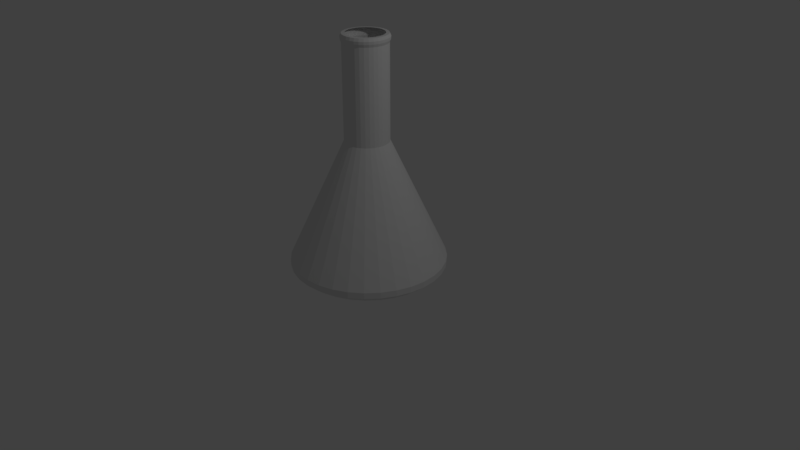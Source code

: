 # Source: Beaker_1.blend  (saved by Blender 2.79.0; exported with 4.5.12 LTS)
import bpy
from mathutils import Matrix  # noqa: F401  (used for matrix-valued properties, if any)

bpy.ops.wm.read_factory_settings(use_empty=True)
scene = bpy.context.scene
scene.name = 'Scene'

# ---- collections
col_collection_1 = bpy.data.collections.new('Collection 1'); scene.collection.children.link(col_collection_1)

# ---- world
world_world = bpy.data.worlds.new('World'); scene.world = world_world
world_world.color = (0.05088, 0.05088, 0.05088)
world_world.use_sun_shadow = False
world_world.sun_shadow_jitter_overblur = 0.0
world_world.cycles.sampling_method = 'MANUAL'

# ---- cameras
cam_camera = bpy.data.cameras.new('Camera')
cam_camera.clip_end = 100.0
cam_camera.lens = 35.0
cam_camera.sensor_width = 32.0
cam_camera.sensor_height = 18.0
cam_camera.ortho_scale = 7.314
cam_camera.dof.focus_distance = 0.0
cam_camera.dof.aperture_fstop = 128.0

# ---- lights
light_lamp = bpy.data.lights.new('Lamp', 'POINT')
light_lamp.transmission_factor = 0.0
light_lamp.cutoff_distance = 30.0
light_lamp.energy = 100.0
light_lamp.shadow_buffer_clip_start = 1.001
light_lamp.shadow_soft_size = 0.1
light_lamp.shadow_maximum_resolution = 0.006
light_lamp.use_absolute_resolution = True

# ---- meshes
me_cone = bpy.data.meshes.new('Cone')
me_cone.from_pydata([(0.0, 1.0, -1.0), (0.1951, 0.9808, -1.0), (0.3827, 0.9239, -1.0), (0.5556, 0.8315, -1.0), (0.7071, 0.7071, -1.0), (0.8315, 0.5556, -1.0), (0.9239, 0.3827, -1.0), (0.9808, 0.1951, -1.0), (1.0, 7.55e-08, -1.0), (0.9808, -0.1951, -1.0), (0.9239, -0.3827, -1.0), (0.8315, -0.5556, -1.0), (0.7071, -0.7071, -1.0), (0.5556, -0.8315, -1.0), (0.3827, -0.9239, -1.0), (0.1951, -0.9808, -1.0), (-3.258e-07, -1.0, -1.0), (-0.1951, -0.9808, -1.0), (-0.3827, -0.9239, -1.0), (-0.5556, -0.8315, -1.0), (-0.7071, -0.7071, -1.0), (-0.8315, -0.5556, -1.0), (-0.9239, -0.3827, -1.0), (-0.9808, -0.1951, -1.0), (-1.0, 9.656e-07, -1.0), (-0.9808, 0.1951, -1.0), (-0.9239, 0.3827, -1.0), (-0.8315, 0.5556, -1.0), (-0.7071, 0.7071, -1.0), (-0.5556, 0.8315, -1.0), (-0.3827, 0.9239, -1.0), (-0.1951, 0.9808, -1.0), (0.1076, 0.2598, 0.5515), (0.05487, 0.2758, 0.5515), (2.877e-08, 0.2813, 0.5515), (-0.05487, 0.2758, 0.5515), (-0.1076, 0.2598, 0.5515), (-0.1563, 0.2339, 0.5515), (-0.1989, 0.1989, 0.5515), (-0.2339, 0.1563, 0.5515), (-0.2598, 0.1076, 0.5515), (-0.2758, 0.05487, 0.5515), (-0.2812, 3.389e-07, 0.5515), (-0.2758, -0.05487, 0.5515), (-0.2339, -0.1563, 0.5515), (-0.1989, -0.1989, 0.5515), (-0.1563, -0.2339, 0.5515), (-0.1076, -0.2598, 0.5515), (-0.05487, -0.2758, 0.5515), (-6.288e-08, -0.2812, 0.5515), (0.05487, -0.2758, 0.5515), (0.1076, -0.2598, 0.5515), (0.1563, -0.2339, 0.5515), (0.1989, -0.1989, 0.5515), (-0.2598, -0.1076, 0.5515), (0.2339, -0.1563, 0.5515), (0.2598, -0.1076, 0.5515), (0.2758, -0.05487, 0.5515), (0.2812, 8.852e-08, 0.5515), (0.2758, 0.05487, 0.5515), (0.2598, 0.1076, 0.5515), (0.2339, 0.1563, 0.5515), (0.1989, 0.1989, 0.5515), (0.1563, 0.2339, 0.5515), (0.1076, 0.2598, 1.755), (0.05487, 0.2758, 1.755), (2.877e-08, 0.2813, 1.755), (-0.05487, 0.2758, 1.755), (-0.1076, 0.2598, 1.755), (-0.1563, 0.2339, 1.755), (-0.1989, 0.1989, 1.755), (-0.2339, 0.1563, 1.755), (-0.2598, 0.1076, 1.755), (-0.2758, 0.05487, 1.755), (-0.2812, 3.389e-07, 1.755), (-0.2758, -0.05487, 1.755), (-0.2339, -0.1563, 1.755), (-0.1989, -0.1989, 1.755), (-0.1563, -0.2339, 1.755), (-0.1076, -0.2598, 1.755), (-0.05487, -0.2758, 1.755), (-6.288e-08, -0.2812, 1.755), (0.05487, -0.2758, 1.755), (0.1076, -0.2598, 1.755), (0.1563, -0.2339, 1.755), (0.1989, -0.1989, 1.755), (-0.2598, -0.1076, 1.755), (0.2339, -0.1563, 1.755), (0.2598, -0.1076, 1.755), (0.2758, -0.05487, 1.755), (0.2812, 8.852e-08, 1.755), (0.2758, 0.05487, 1.755), (0.2598, 0.1076, 1.755), (0.2339, 0.1563, 1.755), (0.1989, 0.1989, 1.755), (0.1563, 0.2339, 1.755), (0.113, 0.2728, 1.79), (0.05761, 0.2896, 1.79), (2.755e-08, 0.2953, 1.79), (-0.05761, 0.2896, 1.79), (-0.113, 0.2728, 1.79), (-0.1641, 0.2455, 1.79), (-0.2088, 0.2088, 1.79), (-0.2455, 0.1641, 1.79), (-0.2728, 0.113, 1.79), (-0.2896, 0.05761, 1.79), (-0.2953, 3.488e-07, 1.79), (-0.2896, -0.05761, 1.79), (-0.2455, -0.1641, 1.79), (-0.2088, -0.2088, 1.79), (-0.1641, -0.2455, 1.79), (-0.113, -0.2728, 1.79), (-0.05761, -0.2896, 1.79), (-6.867e-08, -0.2953, 1.79), (0.05761, -0.2896, 1.79), (0.113, -0.2728, 1.79), (0.1641, -0.2455, 1.79), (0.2088, -0.2088, 1.79), (-0.2728, -0.113, 1.79), (0.2455, -0.1641, 1.79), (0.2728, -0.113, 1.79), (0.2896, -0.05761, 1.79), (0.2953, 8.589e-08, 1.79), (0.2896, 0.05761, 1.79), (0.2728, 0.113, 1.79), (0.2455, 0.1641, 1.79), (0.2088, 0.2088, 1.79), (0.1641, 0.2455, 1.79), (0.1141, 0.2754, 1.824), (0.05816, 0.2924, 1.824), (2.731e-08, 0.2981, 1.824), (-0.05816, 0.2924, 1.824), (-0.1141, 0.2754, 1.824), (-0.1656, 0.2479, 1.824), (-0.2108, 0.2108, 1.824), (-0.2479, 0.1656, 1.824), (-0.2754, 0.1141, 1.824), (-0.2924, 0.05816, 1.824), (-0.2981, 3.507e-07, 1.824), (-0.2924, -0.05816, 1.824), (-0.2479, -0.1656, 1.824), (-0.2108, -0.2108, 1.824), (-0.1656, -0.2479, 1.824), (-0.1141, -0.2754, 1.824), (-0.05816, -0.2924, 1.824), (-6.983e-08, -0.2981, 1.824), (0.05816, -0.2924, 1.824), (0.1141, -0.2754, 1.824), (0.1656, -0.2479, 1.824), (0.2108, -0.2108, 1.824), (-0.2754, -0.1141, 1.824), (0.2479, -0.1656, 1.824), (0.2754, -0.1141, 1.824), (0.2924, -0.05816, 1.824), (0.2981, 8.537e-08, 1.824), (0.2924, 0.05816, 1.824), (0.2754, 0.1141, 1.824), (0.2479, 0.1656, 1.824), (0.2108, 0.2108, 1.824), (0.1656, 0.2479, 1.824), (0.1076, 0.2598, 1.859), (0.05487, 0.2758, 1.859), (2.877e-08, 0.2813, 1.859), (-0.05487, 0.2758, 1.859), (-0.1076, 0.2598, 1.859), (-0.1563, 0.2339, 1.859), (-0.1989, 0.1989, 1.859), (-0.2339, 0.1563, 1.859), (-0.2598, 0.1076, 1.859), (-0.2758, 0.05487, 1.859), (-0.2812, 3.389e-07, 1.859), (-0.2758, -0.05487, 1.859), (-0.2339, -0.1563, 1.859), (-0.1989, -0.1989, 1.859), (-0.1563, -0.2339, 1.859), (-0.1076, -0.2598, 1.859), (-0.05487, -0.2758, 1.859), (-6.288e-08, -0.2812, 1.859), (0.05487, -0.2758, 1.859), (0.1076, -0.2598, 1.859), (0.1563, -0.2339, 1.859), (0.1989, -0.1989, 1.859), (-0.2598, -0.1076, 1.859), (0.2339, -0.1563, 1.859), (0.2598, -0.1076, 1.859), (0.2758, -0.05487, 1.859), (0.2812, 8.852e-08, 1.859), (0.2758, 0.05487, 1.859), (0.2598, 0.1076, 1.859), (0.2339, 0.1563, 1.859), (0.1989, 0.1989, 1.859), (0.1563, 0.2339, 1.859), (0.09149, 0.2209, 1.861), (0.04664, 0.2345, 1.861), (3.241e-08, 0.2391, 1.861), (-0.04664, 0.2345, 1.861), (-0.09148, 0.2209, 1.861), (-0.1328, 0.1988, 1.861), (-0.169, 0.169, 1.861), (-0.1988, 0.1328, 1.861), (-0.2209, 0.09149, 1.861), (-0.2345, 0.04664, 1.861), (-0.2391, 3.092e-07, 1.861), (-0.2345, -0.04664, 1.861), (-0.1988, -0.1328, 1.861), (-0.169, -0.169, 1.861), (-0.1328, -0.1988, 1.861), (-0.09149, -0.2209, 1.861), (-0.04664, -0.2345, 1.861), (-4.548e-08, -0.2391, 1.861), (0.04664, -0.2345, 1.861), (0.09149, -0.2209, 1.861), (0.1328, -0.1988, 1.861), (0.169, -0.169, 1.861), (-0.2209, -0.09149, 1.861), (0.1988, -0.1328, 1.861), (0.2209, -0.09149, 1.861), (0.2345, -0.04664, 1.861), (0.2391, 9.641e-08, 1.861), (0.2345, 0.04664, 1.861), (0.2209, 0.09149, 1.861), (0.1988, 0.1328, 1.861), (0.169, 0.169, 1.861), (0.1328, 0.1988, 1.861), (0.0, 1.0, -1.08), (0.1951, 0.9808, -1.08), (0.3827, 0.9239, -1.08), (0.5556, 0.8315, -1.08), (0.7071, 0.7071, -1.08), (0.8315, 0.5556, -1.08), (0.9239, 0.3827, -1.08), (0.9808, 0.1951, -1.08), (1.0, 7.55e-08, -1.08), (0.9808, -0.1951, -1.08), (0.9239, -0.3827, -1.08), (0.8315, -0.5556, -1.08), (0.7071, -0.7071, -1.08), (0.5556, -0.8315, -1.08), (0.3827, -0.9239, -1.08), (0.1951, -0.9808, -1.08), (-3.258e-07, -1.0, -1.08), (-0.1951, -0.9808, -1.08), (-0.3827, -0.9239, -1.08), (-0.5556, -0.8315, -1.08), (-0.7071, -0.7071, -1.08), (-0.8315, -0.5556, -1.08), (-0.9239, -0.3827, -1.08), (-0.9808, -0.1951, -1.08), (-1.0, 9.656e-07, -1.08), (-0.9808, 0.1951, -1.08), (-0.9239, 0.3827, -1.08), (-0.8315, 0.5556, -1.08), (-0.7071, 0.7071, -1.08), (-0.5556, 0.8315, -1.08), (-0.3827, 0.9239, -1.08), (-0.1951, 0.9808, -1.08), (1.187e-08, 0.9, -1.16), (0.1756, 0.8827, -1.16), (0.3444, 0.8315, -1.16), (0.5, 0.7483, -1.16), (0.6364, 0.6364, -1.16), (0.7483, 0.5, -1.16), (0.8315, 0.3444, -1.16), (0.8827, 0.1756, -1.16), (0.9, 9.794e-08, -1.16), (0.8827, -0.1756, -1.16), (0.8315, -0.3444, -1.16), (0.7483, -0.5, -1.16), (0.6364, -0.6364, -1.16), (0.5, -0.7483, -1.16), (0.3444, -0.8315, -1.16), (0.1756, -0.8827, -1.16), (-2.814e-07, -0.9, -1.16), (-0.1756, -0.8827, -1.16), (-0.3444, -0.8315, -1.16), (-0.5, -0.7483, -1.16), (-0.6364, -0.6364, -1.16), (-0.7483, -0.5, -1.16), (-0.8315, -0.3444, -1.16), (-0.8827, -0.1756, -1.16), (-0.9, 8.99e-07, -1.16), (-0.8827, 0.1756, -1.16), (-0.8315, 0.3444, -1.16), (-0.7483, 0.5, -1.16), (-0.6364, 0.6364, -1.16), (-0.5, 0.7483, -1.16), (-0.3444, 0.8315, -1.16), (-0.1756, 0.8827, -1.16)], [], [(9, 10, 234, 233), (31, 35, 34, 0), (30, 36, 35, 31), (29, 37, 36, 30), (28, 38, 37, 29), (27, 39, 38, 28), (26, 40, 39, 27), (25, 41, 40, 26), (24, 42, 41, 25), (23, 43, 42, 24), (22, 54, 43, 23), (21, 44, 54, 22), (20, 45, 44, 21), (19, 46, 45, 20), (18, 47, 46, 19), (17, 48, 47, 18), (16, 49, 48, 17), (15, 50, 49, 16), (14, 51, 50, 15), (13, 52, 51, 14), (12, 53, 52, 13), (11, 55, 53, 12), (10, 56, 55, 11), (9, 57, 56, 10), (8, 58, 57, 9), (7, 59, 58, 8), (6, 60, 59, 7), (5, 61, 60, 6), (4, 62, 61, 5), (3, 63, 62, 4), (2, 32, 63, 3), (1, 33, 32, 2), (0, 34, 33, 1), (55, 56, 88, 87), (42, 43, 75, 74), (56, 57, 89, 88), (43, 54, 86, 75), (57, 58, 90, 89), (54, 44, 76, 86), (58, 59, 91, 90), (44, 45, 77, 76), (59, 60, 92, 91), (45, 46, 78, 77), (60, 61, 93, 92), (46, 47, 79, 78), (34, 35, 67, 66), (61, 62, 94, 93), (47, 48, 80, 79), (35, 36, 68, 67), (62, 63, 95, 94), (48, 49, 81, 80), (36, 37, 69, 68), (63, 32, 64, 95), (49, 50, 82, 81), (37, 38, 70, 69), (32, 33, 65, 64), (50, 51, 83, 82), (38, 39, 71, 70), (33, 34, 66, 65), (51, 52, 84, 83), (39, 40, 72, 71), (52, 53, 85, 84), (40, 41, 73, 72), (53, 55, 87, 85), (41, 42, 74, 73), (81, 82, 114, 113), (69, 70, 102, 101), (64, 65, 97, 96), (82, 83, 115, 114), (70, 71, 103, 102), (65, 66, 98, 97), (83, 84, 116, 115), (71, 72, 104, 103), (84, 85, 117, 116), (72, 73, 105, 104), (85, 87, 119, 117), (73, 74, 106, 105), (87, 88, 120, 119), (74, 75, 107, 106), (88, 89, 121, 120), (75, 86, 118, 107), (89, 90, 122, 121), (86, 76, 108, 118), (90, 91, 123, 122), (76, 77, 109, 108), (91, 92, 124, 123), (77, 78, 110, 109), (92, 93, 125, 124), (78, 79, 111, 110), (66, 67, 99, 98), (93, 94, 126, 125), (79, 80, 112, 111), (67, 68, 100, 99), (94, 95, 127, 126), (80, 81, 113, 112), (68, 69, 101, 100), (95, 64, 96, 127), (116, 117, 149, 148), (104, 105, 137, 136), (117, 119, 151, 149), (105, 106, 138, 137), (119, 120, 152, 151), (106, 107, 139, 138), (120, 121, 153, 152), (107, 118, 150, 139), (121, 122, 154, 153), (118, 108, 140, 150), (122, 123, 155, 154), (108, 109, 141, 140), (123, 124, 156, 155), (109, 110, 142, 141), (124, 125, 157, 156), (110, 111, 143, 142), (98, 99, 131, 130), (125, 126, 158, 157), (111, 112, 144, 143), (99, 100, 132, 131), (126, 127, 159, 158), (112, 113, 145, 144), (100, 101, 133, 132), (127, 96, 128, 159), (113, 114, 146, 145), (101, 102, 134, 133), (96, 97, 129, 128), (114, 115, 147, 146), (102, 103, 135, 134), (97, 98, 130, 129), (115, 116, 148, 147), (103, 104, 136, 135), (152, 153, 185, 184), (139, 150, 182, 171), (153, 154, 186, 185), (150, 140, 172, 182), (154, 155, 187, 186), (140, 141, 173, 172), (155, 156, 188, 187), (141, 142, 174, 173), (156, 157, 189, 188), (142, 143, 175, 174), (130, 131, 163, 162), (157, 158, 190, 189), (143, 144, 176, 175), (131, 132, 164, 163), (158, 159, 191, 190), (144, 145, 177, 176), (132, 133, 165, 164), (159, 128, 160, 191), (145, 146, 178, 177), (133, 134, 166, 165), (128, 129, 161, 160), (146, 147, 179, 178), (134, 135, 167, 166), (129, 130, 162, 161), (147, 148, 180, 179), (135, 136, 168, 167), (148, 149, 181, 180), (136, 137, 169, 168), (149, 151, 183, 181), (137, 138, 170, 169), (151, 152, 184, 183), (138, 139, 171, 170), (187, 188, 220, 219), (173, 174, 206, 205), (188, 189, 221, 220), (174, 175, 207, 206), (162, 163, 195, 194), (189, 190, 222, 221), (175, 176, 208, 207), (163, 164, 196, 195), (190, 191, 223, 222), (176, 177, 209, 208), (164, 165, 197, 196), (191, 160, 192, 223), (177, 178, 210, 209), (165, 166, 198, 197), (160, 161, 193, 192), (178, 179, 211, 210), (166, 167, 199, 198), (161, 162, 194, 193), (179, 180, 212, 211), (167, 168, 200, 199), (180, 181, 213, 212), (168, 169, 201, 200), (181, 183, 215, 213), (169, 170, 202, 201), (183, 184, 216, 215), (170, 171, 203, 202), (184, 185, 217, 216), (171, 182, 214, 203), (185, 186, 218, 217), (182, 172, 204, 214), (186, 187, 219, 218), (172, 173, 205, 204), (228, 229, 261, 260), (22, 23, 247, 246), (16, 17, 241, 240), (29, 30, 254, 253), (3, 4, 228, 227), (10, 11, 235, 234), (23, 24, 248, 247), (17, 18, 242, 241), (30, 31, 255, 254), (4, 5, 229, 228), (31, 0, 224, 255), (11, 12, 236, 235), (24, 25, 249, 248), (18, 19, 243, 242), (5, 6, 230, 229), (12, 13, 237, 236), (25, 26, 250, 249), (19, 20, 244, 243), (6, 7, 231, 230), (13, 14, 238, 237), (26, 27, 251, 250), (20, 21, 245, 244), (0, 1, 225, 224), (7, 8, 232, 231), (14, 15, 239, 238), (27, 28, 252, 251), (21, 22, 246, 245), (8, 9, 233, 232), (1, 2, 226, 225), (15, 16, 240, 239), (28, 29, 253, 252), (2, 3, 227, 226), (271, 272, 277, 278), (255, 224, 256, 287), (242, 243, 275, 274), (229, 230, 262, 261), (243, 244, 276, 275), (230, 231, 263, 262), (244, 245, 277, 276), (231, 232, 264, 263), (245, 246, 278, 277), (232, 233, 265, 264), (246, 247, 279, 278), (233, 234, 266, 265), (247, 248, 280, 279), (234, 235, 267, 266), (248, 249, 281, 280), (235, 236, 268, 267), (249, 250, 282, 281), (236, 237, 269, 268), (250, 251, 283, 282), (237, 238, 270, 269), (224, 225, 257, 256), (251, 252, 284, 283), (238, 239, 271, 270), (225, 226, 258, 257), (252, 253, 285, 284), (239, 240, 272, 271), (226, 227, 259, 258), (253, 254, 286, 285), (240, 241, 273, 272), (227, 228, 260, 259), (254, 255, 287, 286), (241, 242, 274, 273), (266, 267, 282, 283), (284, 265, 266, 283), (285, 264, 265, 284), (286, 263, 264, 285), (287, 262, 263, 286), (282, 267, 268, 281), (281, 268, 269, 280), (280, 269, 270, 279), (279, 270, 271, 278), (272, 273, 274, 275, 276, 277), (287, 256, 257, 258, 259, 260, 261, 262)])
_uv = me_cone.uv_layers.new(name='UVMap')
_uv.uv.foreach_set('vector', [0.8767, 0.06854, 0.8483, 0.05899, 0.8518, 0.04705, 0.881, 0.05664, 0.2174, 0.05104, 0.2248, 0.3428, 0.2149, 0.343, 0.1881, 0.0529, 0.2468, 0.05113, 0.2347, 0.343, 0.2248, 0.3428, 0.2174, 0.05104, 0.2763, 0.05321, 0.2445, 0.3436, 0.2347, 0.343, 0.2468, 0.05113, 0.3057, 0.05726, 0.2543, 0.3444, 0.2445, 0.3436, 0.2763, 0.05321, 0.335, 0.06328, 0.264, 0.3457, 0.2543, 0.3444, 0.3057, 0.05726, 0.3643, 0.07122, 0.2737, 0.3472, 0.264, 0.3457, 0.335, 0.06328, 0.3936, 0.08099, 0.2832, 0.3491, 0.2737, 0.3472, 0.3643, 0.07122, 0.4235, 0.09244, 0.2925, 0.3513, 0.2832, 0.3491, 0.3936, 0.08099, 0.4549, 0.1057, 0.3017, 0.3539, 0.2925, 0.3513, 0.4235, 0.09244, 0.5086, 0.08884, 0.6435, 0.3397, 0.6342, 0.3423, 0.4794, 0.1017, 0.5362, 0.07717, 0.653, 0.3375, 0.6435, 0.3397, 0.5086, 0.08884, 0.5636, 0.06674, 0.6626, 0.3357, 0.653, 0.3375, 0.5362, 0.07717, 0.5912, 0.05781, 0.6724, 0.3342, 0.6626, 0.3357, 0.5636, 0.06674, 0.6192, 0.05055, 0.6822, 0.333, 0.6724, 0.3342, 0.5912, 0.05781, 0.6474, 0.04508, 0.692, 0.3322, 0.6822, 0.333, 0.6192, 0.05055, 0.676, 0.04143, 0.702, 0.3318, 0.692, 0.3322, 0.6474, 0.04508, 0.7047, 0.03964, 0.7119, 0.3316, 0.702, 0.3318, 0.676, 0.04143, 0.7335, 0.03972, 0.7218, 0.3318, 0.7119, 0.3316, 0.7047, 0.03964, 0.7623, 0.04168, 0.7317, 0.3324, 0.7218, 0.3318, 0.7335, 0.03972, 0.7911, 0.04555, 0.7416, 0.3332, 0.7317, 0.3324, 0.7623, 0.04168, 0.8198, 0.05132, 0.7514, 0.3344, 0.7416, 0.3332, 0.7911, 0.04555, 0.8483, 0.05899, 0.7611, 0.336, 0.7514, 0.3344, 0.8198, 0.05132, 0.8767, 0.06854, 0.7707, 0.3378, 0.7611, 0.336, 0.8483, 0.05899, 0.9052, 0.0799, 0.7801, 0.34, 0.7707, 0.3378, 0.8767, 0.06854, 0.9341, 0.09295, 0.7894, 0.3426, 0.7801, 0.34, 0.9052, 0.0799, 0.9645, 0.1078, 0.7985, 0.3454, 0.7894, 0.3426, 0.9341, 0.09295, 0.04469, 0.08889, 0.1663, 0.3489, 0.1569, 0.3512, 0.01448, 0.1002, 0.07327, 0.0787, 0.1758, 0.347, 0.1663, 0.3489, 0.04469, 0.08889, 0.1016, 0.06975, 0.1855, 0.3455, 0.1758, 0.347, 0.07327, 0.0787, 0.1301, 0.06235, 0.1953, 0.3443, 0.1855, 0.3455, 0.1016, 0.06975, 0.159, 0.05669, 0.2051, 0.3435, 0.1953, 0.3443, 0.1301, 0.06235, 0.1881, 0.0529, 0.2149, 0.343, 0.2051, 0.3435, 0.159, 0.05669, 0.7514, 0.3344, 0.7611, 0.336, 0.7531, 0.5422, 0.744, 0.5418, 0.2925, 0.3513, 0.3017, 0.3539, 0.2938, 0.5545, 0.2847, 0.5541, 0.7611, 0.336, 0.7707, 0.3378, 0.7621, 0.5425, 0.7531, 0.5422, 0.6342, 0.3423, 0.6435, 0.3397, 0.6447, 0.5405, 0.6357, 0.5405, 0.7707, 0.3378, 0.7801, 0.34, 0.7711, 0.5429, 0.7621, 0.5425, 0.6435, 0.3397, 0.653, 0.3375, 0.6537, 0.5404, 0.6447, 0.5405, 0.7801, 0.34, 0.7894, 0.3426, 0.7801, 0.5434, 0.7711, 0.5429, 0.653, 0.3375, 0.6626, 0.3357, 0.6627, 0.5404, 0.6537, 0.5404, 0.7894, 0.3426, 0.7985, 0.3454, 0.7892, 0.5438, 0.7801, 0.5434, 0.6626, 0.3357, 0.6724, 0.3342, 0.6717, 0.5404, 0.6627, 0.5404, 0.1569, 0.3512, 0.1663, 0.3489, 0.1662, 0.5517, 0.1571, 0.5517, 0.6724, 0.3342, 0.6822, 0.333, 0.6807, 0.5404, 0.6717, 0.5404, 0.2149, 0.343, 0.2248, 0.3428, 0.2209, 0.5521, 0.2117, 0.552, 0.1663, 0.3489, 0.1758, 0.347, 0.1753, 0.5517, 0.1662, 0.5517, 0.6822, 0.333, 0.692, 0.3322, 0.6898, 0.5405, 0.6807, 0.5404, 0.2248, 0.3428, 0.2347, 0.343, 0.23, 0.5523, 0.2209, 0.5521, 0.1758, 0.347, 0.1855, 0.3455, 0.1844, 0.5517, 0.1753, 0.5517, 0.692, 0.3322, 0.702, 0.3318, 0.6988, 0.5406, 0.6898, 0.5405, 0.2347, 0.343, 0.2445, 0.3436, 0.2391, 0.5525, 0.23, 0.5523, 0.1855, 0.3455, 0.1953, 0.3443, 0.1935, 0.5518, 0.1844, 0.5517, 0.702, 0.3318, 0.7119, 0.3316, 0.7079, 0.5408, 0.6988, 0.5406, 0.2445, 0.3436, 0.2543, 0.3444, 0.2483, 0.5528, 0.2391, 0.5525, 0.1953, 0.3443, 0.2051, 0.3435, 0.2026, 0.5518, 0.1935, 0.5518, 0.7119, 0.3316, 0.7218, 0.3318, 0.7169, 0.541, 0.7079, 0.5408, 0.2543, 0.3444, 0.264, 0.3457, 0.2574, 0.5531, 0.2483, 0.5528, 0.2051, 0.3435, 0.2149, 0.343, 0.2117, 0.552, 0.2026, 0.5518, 0.7218, 0.3318, 0.7317, 0.3324, 0.726, 0.5412, 0.7169, 0.541, 0.264, 0.3457, 0.2737, 0.3472, 0.2665, 0.5534, 0.2574, 0.5531, 0.7317, 0.3324, 0.7416, 0.3332, 0.735, 0.5415, 0.726, 0.5412, 0.2737, 0.3472, 0.2832, 0.3491, 0.2756, 0.5537, 0.2665, 0.5534, 0.7416, 0.3332, 0.7514, 0.3344, 0.744, 0.5418, 0.735, 0.5415, 0.2832, 0.3491, 0.2925, 0.3513, 0.2847, 0.5541, 0.2756, 0.5537, 0.7116, 0.6287, 0.7423, 0.6348, 0.7365, 0.6535, 0.7096, 0.6482, 0.5948, 0.9107, 0.5727, 0.8886, 0.5878, 0.8763, 0.6073, 0.8956, 0.7422, 0.94, 0.7116, 0.9461, 0.7097, 0.9266, 0.7366, 0.9212, 0.7423, 0.6348, 0.7712, 0.6467, 0.7619, 0.664, 0.7365, 0.6535, 0.5727, 0.8886, 0.5553, 0.8627, 0.5726, 0.8535, 0.5878, 0.8763, 0.7116, 0.9461, 0.6803, 0.9461, 0.6823, 0.9266, 0.7097, 0.9266, 0.7712, 0.6467, 0.7972, 0.6641, 0.7847, 0.6792, 0.7619, 0.664, 0.5553, 0.8627, 0.5433, 0.8338, 0.5621, 0.8281, 0.5726, 0.8535, 0.7972, 0.6641, 0.8193, 0.6862, 0.8041, 0.6986, 0.7847, 0.6792, 0.5433, 0.8338, 0.5372, 0.8031, 0.5567, 0.8012, 0.5621, 0.8281, 0.8193, 0.6862, 0.8367, 0.7122, 0.8194, 0.7214, 0.8041, 0.6986, 0.5372, 0.8031, 0.5371, 0.7719, 0.5566, 0.7738, 0.5567, 0.8012, 0.8367, 0.7122, 0.8486, 0.7411, 0.8299, 0.7467, 0.8194, 0.7214, 0.5371, 0.7719, 0.5432, 0.7412, 0.562, 0.7469, 0.5566, 0.7738, 0.8486, 0.7411, 0.8547, 0.7718, 0.8352, 0.7737, 0.8299, 0.7467, 0.5432, 0.7412, 0.5552, 0.7122, 0.5725, 0.7215, 0.562, 0.7469, 0.8547, 0.7718, 0.8547, 0.8031, 0.8353, 0.8011, 0.8352, 0.7737, 0.5552, 0.7122, 0.5726, 0.6862, 0.5877, 0.6987, 0.5725, 0.7215, 0.8547, 0.8031, 0.8486, 0.8337, 0.8299, 0.828, 0.8353, 0.8011, 0.5726, 0.6862, 0.5947, 0.6641, 0.6071, 0.6793, 0.5877, 0.6987, 0.8486, 0.8337, 0.8366, 0.8626, 0.8194, 0.8533, 0.8299, 0.828, 0.5947, 0.6641, 0.6207, 0.6467, 0.6299, 0.6641, 0.6071, 0.6793, 0.8366, 0.8626, 0.8193, 0.8886, 0.8042, 0.8761, 0.8194, 0.8533, 0.6207, 0.6467, 0.6496, 0.6348, 0.6553, 0.6535, 0.6299, 0.6641, 0.6803, 0.9461, 0.6497, 0.94, 0.6554, 0.9213, 0.6823, 0.9266, 0.8193, 0.8886, 0.7971, 0.9107, 0.7848, 0.8955, 0.8042, 0.8761, 0.6496, 0.6348, 0.6803, 0.6287, 0.6822, 0.6482, 0.6553, 0.6535, 0.6497, 0.94, 0.6208, 0.9281, 0.6301, 0.9108, 0.6554, 0.9213, 0.7971, 0.9107, 0.7711, 0.9281, 0.7619, 0.9108, 0.7848, 0.8955, 0.6803, 0.6287, 0.7116, 0.6287, 0.7096, 0.6482, 0.6822, 0.6482, 0.6208, 0.9281, 0.5948, 0.9107, 0.6073, 0.8956, 0.6301, 0.9108, 0.7711, 0.9281, 0.7422, 0.94, 0.7366, 0.9212, 0.7619, 0.9108, 0.7847, 0.6792, 0.8041, 0.6986, 0.7921, 0.7086, 0.7749, 0.6913, 0.5621, 0.8281, 0.5567, 0.8012, 0.5722, 0.7996, 0.577, 0.8235, 0.8041, 0.6986, 0.8194, 0.7214, 0.8057, 0.7288, 0.7921, 0.7086, 0.5567, 0.8012, 0.5566, 0.7738, 0.5722, 0.7753, 0.5722, 0.7996, 0.8194, 0.7214, 0.8299, 0.7467, 0.815, 0.7514, 0.8057, 0.7288, 0.5566, 0.7738, 0.562, 0.7469, 0.5769, 0.7513, 0.5722, 0.7753, 0.8299, 0.7467, 0.8352, 0.7737, 0.8197, 0.7753, 0.815, 0.7514, 0.562, 0.7469, 0.5725, 0.7215, 0.5863, 0.7288, 0.5769, 0.7513, 0.8352, 0.7737, 0.8353, 0.8011, 0.8197, 0.7996, 0.8197, 0.7753, 0.5725, 0.7215, 0.5877, 0.6987, 0.5998, 0.7085, 0.5863, 0.7288, 0.8353, 0.8011, 0.8299, 0.828, 0.815, 0.8235, 0.8197, 0.7996, 0.5877, 0.6987, 0.6071, 0.6793, 0.6171, 0.6913, 0.5998, 0.7085, 0.8299, 0.828, 0.8194, 0.8533, 0.8056, 0.8461, 0.815, 0.8235, 0.6071, 0.6793, 0.6299, 0.6641, 0.6373, 0.6778, 0.6171, 0.6913, 0.8194, 0.8533, 0.8042, 0.8761, 0.7921, 0.8663, 0.8056, 0.8461, 0.6299, 0.6641, 0.6553, 0.6535, 0.6599, 0.6684, 0.6373, 0.6778, 0.6823, 0.9266, 0.6554, 0.9213, 0.6598, 0.9063, 0.6837, 0.9111, 0.8042, 0.8761, 0.7848, 0.8955, 0.7748, 0.8835, 0.7921, 0.8663, 0.6553, 0.6535, 0.6822, 0.6482, 0.6838, 0.6637, 0.6599, 0.6684, 0.6554, 0.9213, 0.6301, 0.9108, 0.6373, 0.8971, 0.6598, 0.9063, 0.7848, 0.8955, 0.7619, 0.9108, 0.7545, 0.897, 0.7748, 0.8835, 0.6822, 0.6482, 0.7096, 0.6482, 0.7082, 0.6637, 0.6838, 0.6637, 0.6301, 0.9108, 0.6073, 0.8956, 0.6171, 0.8835, 0.6373, 0.8971, 0.7619, 0.9108, 0.7366, 0.9212, 0.732, 0.9063, 0.7545, 0.897, 0.7096, 0.6482, 0.7365, 0.6535, 0.7321, 0.6685, 0.7082, 0.6637, 0.6073, 0.8956, 0.5878, 0.8763, 0.5998, 0.8663, 0.6171, 0.8835, 0.7366, 0.9212, 0.7097, 0.9266, 0.7081, 0.9111, 0.732, 0.9063, 0.7365, 0.6535, 0.7619, 0.664, 0.7546, 0.6778, 0.7321, 0.6685, 0.5878, 0.8763, 0.5726, 0.8535, 0.5863, 0.846, 0.5998, 0.8663, 0.7097, 0.9266, 0.6823, 0.9266, 0.6837, 0.9111, 0.7081, 0.9111, 0.7619, 0.664, 0.7847, 0.6792, 0.7749, 0.6913, 0.7546, 0.6778, 0.5726, 0.8535, 0.5621, 0.8281, 0.577, 0.8235, 0.5863, 0.846, 0.815, 0.7514, 0.8197, 0.7753, 0.8043, 0.7769, 0.8002, 0.756, 0.5769, 0.7513, 0.5863, 0.7288, 0.6, 0.736, 0.5918, 0.7557, 0.8197, 0.7753, 0.8197, 0.7996, 0.8042, 0.7983, 0.8043, 0.7769, 0.5863, 0.7288, 0.5998, 0.7085, 0.6119, 0.7183, 0.6, 0.736, 0.8197, 0.7996, 0.815, 0.8235, 0.8, 0.8192, 0.8042, 0.7983, 0.5998, 0.7085, 0.6171, 0.6913, 0.627, 0.7032, 0.6119, 0.7183, 0.815, 0.8235, 0.8056, 0.8461, 0.7918, 0.8388, 0.8, 0.8192, 0.6171, 0.6913, 0.6373, 0.6778, 0.6448, 0.6914, 0.627, 0.7032, 0.8056, 0.8461, 0.7921, 0.8663, 0.78, 0.8566, 0.7918, 0.8388, 0.6373, 0.6778, 0.6599, 0.6684, 0.6645, 0.6833, 0.6448, 0.6914, 0.6837, 0.9111, 0.6598, 0.9063, 0.6642, 0.8914, 0.6851, 0.8956, 0.7921, 0.8663, 0.7748, 0.8835, 0.7648, 0.8716, 0.78, 0.8566, 0.6599, 0.6684, 0.6838, 0.6637, 0.6855, 0.6792, 0.6645, 0.6833, 0.6598, 0.9063, 0.6373, 0.8971, 0.6445, 0.8833, 0.6642, 0.8914, 0.7748, 0.8835, 0.7545, 0.897, 0.7471, 0.8834, 0.7648, 0.8716, 0.6838, 0.6637, 0.7082, 0.6637, 0.7068, 0.6792, 0.6855, 0.6792, 0.6373, 0.8971, 0.6171, 0.8835, 0.6268, 0.8714, 0.6445, 0.8833, 0.7545, 0.897, 0.732, 0.9063, 0.7274, 0.8915, 0.7471, 0.8834, 0.7082, 0.6637, 0.7321, 0.6685, 0.7277, 0.6834, 0.7068, 0.6792, 0.6171, 0.8835, 0.5998, 0.8663, 0.6117, 0.8563, 0.6268, 0.8714, 0.732, 0.9063, 0.7081, 0.9111, 0.7064, 0.8956, 0.7274, 0.8915, 0.7321, 0.6685, 0.7546, 0.6778, 0.7474, 0.6916, 0.7277, 0.6834, 0.5998, 0.8663, 0.5863, 0.846, 0.5999, 0.8386, 0.6117, 0.8563, 0.7081, 0.9111, 0.6837, 0.9111, 0.6851, 0.8956, 0.7064, 0.8956, 0.7546, 0.6778, 0.7749, 0.6913, 0.7651, 0.7034, 0.7474, 0.6916, 0.5863, 0.846, 0.577, 0.8235, 0.5918, 0.8189, 0.5999, 0.8386, 0.7749, 0.6913, 0.7921, 0.7086, 0.7802, 0.7185, 0.7651, 0.7034, 0.577, 0.8235, 0.5722, 0.7996, 0.5877, 0.7979, 0.5918, 0.8189, 0.7921, 0.7086, 0.8057, 0.7288, 0.792, 0.7363, 0.7802, 0.7185, 0.5722, 0.7996, 0.5722, 0.7753, 0.5876, 0.7766, 0.5877, 0.7979, 0.8057, 0.7288, 0.815, 0.7514, 0.8002, 0.756, 0.792, 0.7363, 0.5722, 0.7753, 0.5769, 0.7513, 0.5918, 0.7557, 0.5876, 0.7766, 0.8, 0.8192, 0.7918, 0.8388, 0.7774, 0.8312, 0.7844, 0.8145, 0.627, 0.7032, 0.6448, 0.6914, 0.6526, 0.7058, 0.6375, 0.7159, 0.7918, 0.8388, 0.78, 0.8566, 0.7673, 0.8462, 0.7774, 0.8312, 0.6448, 0.6914, 0.6645, 0.6833, 0.6693, 0.6989, 0.6526, 0.7058, 0.6851, 0.8956, 0.6642, 0.8914, 0.6689, 0.8758, 0.6867, 0.8793, 0.78, 0.8566, 0.7648, 0.8716, 0.7545, 0.859, 0.7673, 0.8462, 0.6645, 0.6833, 0.6855, 0.6792, 0.6871, 0.6954, 0.6693, 0.6989, 0.6642, 0.8914, 0.6445, 0.8833, 0.6522, 0.8688, 0.6689, 0.8758, 0.7648, 0.8716, 0.7471, 0.8834, 0.7394, 0.869, 0.7545, 0.859, 0.6855, 0.6792, 0.7068, 0.6792, 0.7052, 0.6955, 0.6871, 0.6954, 0.6445, 0.8833, 0.6268, 0.8714, 0.6371, 0.8587, 0.6522, 0.8688, 0.7471, 0.8834, 0.7274, 0.8915, 0.7226, 0.8759, 0.7394, 0.869, 0.7068, 0.6792, 0.7277, 0.6834, 0.723, 0.699, 0.7052, 0.6955, 0.6268, 0.8714, 0.6117, 0.8563, 0.6243, 0.8459, 0.6371, 0.8587, 0.7274, 0.8915, 0.7064, 0.8956, 0.7048, 0.8794, 0.7226, 0.8759, 0.7277, 0.6834, 0.7474, 0.6916, 0.7397, 0.706, 0.723, 0.699, 0.6117, 0.8563, 0.5999, 0.8386, 0.6143, 0.8308, 0.6243, 0.8459, 0.7064, 0.8956, 0.6851, 0.8956, 0.6867, 0.8793, 0.7048, 0.8794, 0.7474, 0.6916, 0.7651, 0.7034, 0.7548, 0.7161, 0.7397, 0.706, 0.5999, 0.8386, 0.5918, 0.8189, 0.6074, 0.8141, 0.6143, 0.8308, 0.7651, 0.7034, 0.7802, 0.7185, 0.7676, 0.729, 0.7548, 0.7161, 0.5918, 0.8189, 0.5877, 0.7979, 0.6039, 0.7963, 0.6074, 0.8141, 0.7802, 0.7185, 0.792, 0.7363, 0.7776, 0.744, 0.7676, 0.729, 0.5877, 0.7979, 0.5876, 0.7766, 0.6039, 0.7782, 0.6039, 0.7963, 0.792, 0.7363, 0.8002, 0.756, 0.7845, 0.7608, 0.7776, 0.744, 0.5876, 0.7766, 0.5918, 0.7557, 0.6075, 0.7604, 0.6039, 0.7782, 0.8002, 0.756, 0.8043, 0.7769, 0.788, 0.7786, 0.7845, 0.7608, 0.5918, 0.7557, 0.6, 0.736, 0.6145, 0.7437, 0.6075, 0.7604, 0.8043, 0.7769, 0.8042, 0.7983, 0.788, 0.7967, 0.788, 0.7786, 0.6, 0.736, 0.6119, 0.7183, 0.6246, 0.7287, 0.6145, 0.7437, 0.8042, 0.7983, 0.8, 0.8192, 0.7844, 0.8145, 0.788, 0.7967, 0.6119, 0.7183, 0.627, 0.7032, 0.6375, 0.7159, 0.6246, 0.7287, 0.06926, 0.06694, 0.04035, 0.07689, 0.03374, 0.05695, 0.06266, 0.04686, 0.5086, 0.08884, 0.4794, 0.1017, 0.4742, 0.08908, 0.5036, 0.07724, 0.676, 0.04143, 0.6474, 0.04508, 0.6454, 0.0332, 0.6747, 0.02945, 0.2763, 0.05321, 0.2468, 0.05113, 0.2472, 0.03879, 0.2775, 0.04086, 0.1016, 0.06975, 0.07327, 0.0787, 0.06926, 0.06694, 0.09812, 0.05793, 0.8483, 0.05899, 0.8198, 0.05132, 0.8225, 0.03931, 0.8518, 0.04705, 0.4549, 0.1057, 0.4235, 0.09244, 0.4282, 0.07984, 0.4605, 0.09212, 0.6474, 0.04508, 0.6192, 0.05055, 0.6164, 0.03881, 0.6454, 0.0332, 0.2468, 0.05113, 0.2174, 0.05104, 0.2169, 0.03873, 0.2472, 0.03879, 0.07327, 0.0787, 0.04469, 0.08889, 0.04035, 0.07689, 0.06926, 0.06694, 0.2174, 0.05104, 0.1881, 0.0529, 0.1868, 0.04067, 0.2169, 0.03873, 0.8198, 0.05132, 0.7911, 0.04555, 0.793, 0.03349, 0.8225, 0.03931, 0.4235, 0.09244, 0.3936, 0.08099, 0.3979, 0.06867, 0.4282, 0.07984, 0.6192, 0.05055, 0.5912, 0.05781, 0.5877, 0.04622, 0.6164, 0.03881, 0.04469, 0.08889, 0.01448, 0.1002, 0.009922, 0.08718, 0.04035, 0.07689, 0.7911, 0.04555, 0.7623, 0.04168, 0.7634, 0.0296, 0.793, 0.03349, 0.3936, 0.08099, 0.3643, 0.07122, 0.3679, 0.05896, 0.3979, 0.06867, 0.5912, 0.05781, 0.5636, 0.06674, 0.5595, 0.05531, 0.5877, 0.04622, 0.9645, 0.1078, 0.9341, 0.09295, 0.9395, 0.08074, 0.9708, 0.09473, 0.7623, 0.04168, 0.7335, 0.03972, 0.7338, 0.02764, 0.7634, 0.0296, 0.3643, 0.07122, 0.335, 0.06328, 0.3378, 0.051, 0.3679, 0.05896, 0.5636, 0.06674, 0.5362, 0.07717, 0.5316, 0.06582, 0.5595, 0.05531, 0.1881, 0.0529, 0.159, 0.05669, 0.1569, 0.04458, 0.1868, 0.04067, 0.9341, 0.09295, 0.9052, 0.0799, 0.9101, 0.06795, 0.9395, 0.08074, 0.7335, 0.03972, 0.7047, 0.03964, 0.7042, 0.0276, 0.7338, 0.02764, 0.335, 0.06328, 0.3057, 0.05726, 0.3077, 0.04494, 0.3378, 0.051, 0.5362, 0.07717, 0.5086, 0.08884, 0.5036, 0.07724, 0.5316, 0.06582, 0.9052, 0.0799, 0.8767, 0.06854, 0.881, 0.05664, 0.9101, 0.06795, 0.159, 0.05669, 0.1301, 0.06235, 0.1273, 0.05038, 0.1569, 0.04458, 0.7047, 0.03964, 0.676, 0.04143, 0.6747, 0.02945, 0.7042, 0.0276, 0.3057, 0.05726, 0.2763, 0.05321, 0.2775, 0.04086, 0.3077, 0.04494, 0.1301, 0.06235, 0.1016, 0.06975, 0.09812, 0.05793, 0.1273, 0.05038, 0.3117, 0.8664, 0.2893, 0.8813, 0.1601, 0.8813, 0.1377, 0.8664, 0.2169, 0.03873, 0.1868, 0.04067, 0.1848, 0.01929, 0.2163, 0.01721, 0.6164, 0.03881, 0.5877, 0.04622, 0.5819, 0.02602, 0.6119, 0.01828, 0.04035, 0.07689, 0.009922, 0.08718, 0.005038, 0.0659, 0.03374, 0.05695, 0.5877, 0.04622, 0.5595, 0.05531, 0.5526, 0.03551, 0.5819, 0.02602, 0.9708, 0.09473, 0.9395, 0.08074, 0.9482, 0.05979, 0.9785, 0.07199, 0.5595, 0.05531, 0.5316, 0.06582, 0.524, 0.04641, 0.5526, 0.03551, 0.9395, 0.08074, 0.9101, 0.06795, 0.9183, 0.0474, 0.9482, 0.05979, 0.5316, 0.06582, 0.5036, 0.07724, 0.496, 0.05794, 0.524, 0.04641, 0.9101, 0.06795, 0.881, 0.05664, 0.8883, 0.03603, 0.9183, 0.0474, 0.5036, 0.07724, 0.4742, 0.08908, 0.4682, 0.06835, 0.496, 0.05794, 0.881, 0.05664, 0.8518, 0.04705, 0.8579, 0.02627, 0.8883, 0.03603, 0.4605, 0.09212, 0.4282, 0.07984, 0.4358, 0.05825, 0.467, 0.0688, 0.8518, 0.04705, 0.8225, 0.03931, 0.8273, 0.01838, 0.8579, 0.02627, 0.4282, 0.07984, 0.3979, 0.06867, 0.405, 0.04747, 0.4358, 0.05825, 0.8225, 0.03931, 0.793, 0.03349, 0.7965, 0.01246, 0.8273, 0.01838, 0.3979, 0.06867, 0.3679, 0.05896, 0.3741, 0.03772, 0.405, 0.04747, 0.793, 0.03349, 0.7634, 0.0296, 0.7655, 0.008518, 0.7965, 0.01246, 0.3679, 0.05896, 0.3378, 0.051, 0.3428, 0.02962, 0.3741, 0.03772, 0.7634, 0.0296, 0.7338, 0.02764, 0.7346, 0.006555, 0.7655, 0.008518, 0.1868, 0.04067, 0.1569, 0.04458, 0.1535, 0.0234, 0.1848, 0.01929, 0.3378, 0.051, 0.3077, 0.04494, 0.3113, 0.02344, 0.3428, 0.02962, 0.7338, 0.02764, 0.7042, 0.0276, 0.7036, 0.006556, 0.7346, 0.006555, 0.1569, 0.04458, 0.1273, 0.05038, 0.1226, 0.02951, 0.1535, 0.0234, 0.3077, 0.04494, 0.2775, 0.04086, 0.2797, 0.01929, 0.3113, 0.02344, 0.7042, 0.0276, 0.6747, 0.02945, 0.6728, 0.008514, 0.7036, 0.006556, 0.1273, 0.05038, 0.09812, 0.05793, 0.0923, 0.03745, 0.1226, 0.02951, 0.2775, 0.04086, 0.2472, 0.03879, 0.248, 0.01721, 0.2797, 0.01929, 0.6747, 0.02945, 0.6454, 0.0332, 0.6422, 0.01243, 0.6728, 0.008514, 0.09812, 0.05793, 0.06926, 0.06694, 0.06266, 0.04686, 0.0923, 0.03745, 0.2472, 0.03879, 0.2169, 0.03873, 0.2163, 0.01721, 0.248, 0.01721, 0.6454, 0.0332, 0.6164, 0.03881, 0.6119, 0.01828, 0.6422, 0.01243, 0.3611, 0.747, 0.3611, 0.7739, 0.08826, 0.7739, 0.08826, 0.747, 0.0935, 0.7206, 0.3559, 0.7206, 0.3611, 0.747, 0.08826, 0.747, 0.1038, 0.6958, 0.3456, 0.6958, 0.3559, 0.7206, 0.0935, 0.7206, 0.1187, 0.6735, 0.3307, 0.6735, 0.3456, 0.6958, 0.1038, 0.6958, 0.1377, 0.6545, 0.3117, 0.6545, 0.3307, 0.6735, 0.1187, 0.6735, 0.08826, 0.7739, 0.3611, 0.7739, 0.3559, 0.8002, 0.0935, 0.8002, 0.0935, 0.8002, 0.3559, 0.8002, 0.3456, 0.8251, 0.1038, 0.8251, 0.1038, 0.8251, 0.3456, 0.8251, 0.3307, 0.8474, 0.1187, 0.8474, 0.1187, 0.8474, 0.3307, 0.8474, 0.3117, 0.8664, 0.1377, 0.8664, 0.2893, 0.8813, 0.2645, 0.8916, 0.2381, 0.8969, 0.2112, 0.8969, 0.1849, 0.8916, 0.1601, 0.8813, 0.1377, 0.6545, 0.1601, 0.6395, 0.1849, 0.6292, 0.2112, 0.624, 0.2381, 0.624, 0.2645, 0.6292, 0.2893, 0.6395, 0.3117, 0.6545])
me_cone.use_remesh_preserve_volume = False
me_cone.use_remesh_preserve_attributes = False
me_cone.use_mirror_vertex_groups = False
me_cone.update()

# ---- objects
ob_cone = bpy.data.objects.new('Cone', me_cone)
ob_lamp = bpy.data.objects.new('Lamp', light_lamp)
ob_camera = bpy.data.objects.new('Camera', cam_camera)

# ---- transforms, parenting, visibility, modifiers, constraints
ob_cone.location = (0.0, 0.0, 1.007)
ob_cone.lineart.crease_threshold = 0.0
ob_lamp.location = (4.076, 1.005, 5.904)
ob_lamp.rotation_euler = (0.6503, 0.05522, 1.866)
ob_lamp.lock_rotations_4d = False
ob_lamp.empty_display_type = 'ARROWS'
ob_lamp.color = (0.0, 0.0, 0.0, 0.0)
ob_lamp.lineart.crease_threshold = 0.0
ob_camera.location = (7.481, -6.508, 5.344)
ob_camera.rotation_euler = (1.109, 0.0, 0.8149)
ob_camera.lock_rotations_4d = False
ob_camera.empty_display_type = 'ARROWS'
ob_camera.color = (0.0, 0.0, 0.0, 0.0)
ob_camera.display_type = 'WIRE'
ob_camera.lineart.crease_threshold = 0.0

# ---- collection membership
col_collection_1.objects.link(ob_cone)
col_collection_1.objects.link(ob_lamp)
col_collection_1.objects.link(ob_camera)

# ---- scene / render settings (as saved in the file)
scene.camera = ob_camera
scene.frame_start = 1; scene.frame_end = 250; scene.frame_set(1)
scene.render.engine = 'BLENDER_EEVEE_NEXT'
scene.render.resolution_percentage = 50
scene.render.dither_intensity = 0.0
scene.cycles.use_denoising = False
scene.cycles.samples = 128
scene.cycles.sampling_pattern = 'TABULATED_SOBOL'
scene.cycles.use_adaptive_sampling = False
scene.cycles.use_light_tree = False
scene.cycles.blur_glossy = 0.0
scene.cycles.sample_clamp_indirect = 0.0
scene.view_settings.view_transform = 'Standard'
bpy.context.view_layer.update()
